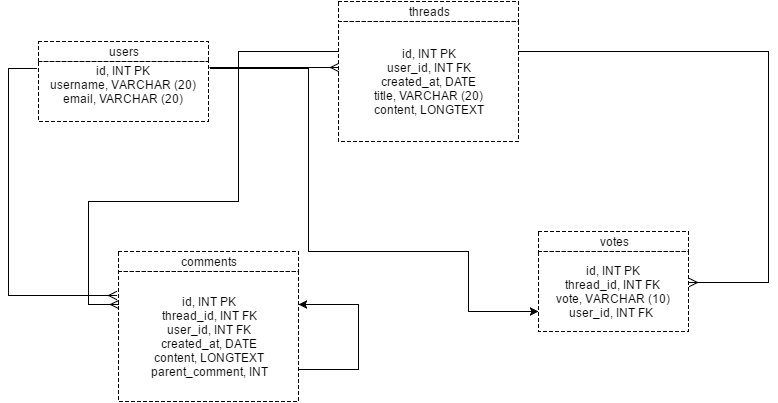

The diagram above was exported from draw.io. Its source (the exported page's mxGraphModel, read from the mxfile embedded in the PNG):
<mxGraphModel dx="872" dy="495" grid="1" gridSize="10" guides="1" tooltips="1" connect="1" arrows="1" fold="1" page="1" pageScale="1" pageWidth="850" pageHeight="1100" background="#ffffff" math="0" shadow="0">
  <root>
    <mxCell id="0" />
    <mxCell id="1" parent="0" />
    <mxCell id="2" value="users" style="whiteSpace=wrap;html=1;dashed=1;strokeColor=#000000;fillColor=#ffffff;" vertex="1" parent="1">
      <mxGeometry x="90" y="120" width="170" height="20" as="geometry" />
    </mxCell>
    <mxCell id="3" value="id, INT PK&lt;div&gt;username, VARCHAR (20)&lt;/div&gt;&lt;div&gt;email, VARCHAR (20)&lt;/div&gt;&lt;div&gt;&lt;br&gt;&lt;/div&gt;" style="whiteSpace=wrap;html=1;dashed=1;strokeColor=#000000;fillColor=#ffffff;" vertex="1" parent="1">
      <mxGeometry x="90" y="140" width="170" height="60" as="geometry" />
    </mxCell>
    <mxCell id="4" value="threads" style="whiteSpace=wrap;html=1;dashed=1;strokeColor=#000000;fillColor=#ffffff;" vertex="1" parent="1">
      <mxGeometry x="390" y="80" width="180" height="20" as="geometry" />
    </mxCell>
    <mxCell id="5" value="id, INT PK&lt;div&gt;user_id, INT FK&lt;/div&gt;&lt;div&gt;created_at, DATE&lt;/div&gt;&lt;div&gt;title, VARCHAR (20)&lt;/div&gt;&lt;div&gt;content, LONGTEXT&lt;/div&gt;" style="whiteSpace=wrap;html=1;dashed=1;strokeColor=#000000;fillColor=#ffffff;" vertex="1" parent="1">
      <mxGeometry x="390" y="100" width="180" height="120" as="geometry" />
    </mxCell>
    <mxCell id="6" value="comments" style="whiteSpace=wrap;html=1;dashed=1;strokeColor=#000000;fillColor=#ffffff;" vertex="1" parent="1">
      <mxGeometry x="170" y="330" width="180" height="20" as="geometry" />
    </mxCell>
    <mxCell id="7" value="id, INT PK&lt;div&gt;thread_id, INT FK&lt;/div&gt;&lt;div&gt;user_id, INT FK&lt;/div&gt;&lt;div&gt;created_at, DATE&lt;/div&gt;&lt;div&gt;content, LONGTEXT&lt;/div&gt;&lt;div&gt;parent_comment, INT&lt;/div&gt;" style="whiteSpace=wrap;html=1;dashed=1;strokeColor=#000000;fillColor=#ffffff;" vertex="1" parent="1">
      <mxGeometry x="170" y="350" width="180" height="130" as="geometry" />
    </mxCell>
    <mxCell id="8" value="votes" style="whiteSpace=wrap;html=1;dashed=1;strokeColor=#000000;fillColor=#ffffff;" vertex="1" parent="1">
      <mxGeometry x="590" y="310" width="150" height="20" as="geometry" />
    </mxCell>
    <mxCell id="9" value="id, INT PK&lt;div&gt;thread_id, INT FK&lt;/div&gt;&lt;div&gt;vote, VARCHAR (10)&lt;/div&gt;&lt;div&gt;user_id, INT FK&amp;nbsp;&lt;/div&gt;" style="whiteSpace=wrap;html=1;dashed=1;strokeColor=#000000;fillColor=#ffffff;" vertex="1" parent="1">
      <mxGeometry x="590" y="330" width="150" height="80" as="geometry" />
    </mxCell>
    <mxCell id="10" value="" style="endArrow=ERmany;html=1;strokeColor=#000000;strokeWidth=1;exitX=1.006;exitY=0.1;exitPerimeter=0;entryX=0;entryY=0.383;entryPerimeter=0;endFill=0;" edge="1" parent="1" source="3" target="5">
      <mxGeometry width="50" height="50" relative="1" as="geometry">
        <mxPoint x="290" y="160" as="sourcePoint" />
        <mxPoint x="340" y="110" as="targetPoint" />
      </mxGeometry>
    </mxCell>
    <mxCell id="11" value="" style="endArrow=classic;html=1;strokeColor=#000000;strokeWidth=1;edgeStyle=orthogonalEdgeStyle;rounded=0;entryX=1;entryY=0.25;exitX=1;exitY=0.75;" edge="1" parent="1" source="7" target="7">
      <mxGeometry width="50" height="50" relative="1" as="geometry">
        <mxPoint x="470" y="448" as="sourcePoint" />
        <mxPoint x="500" y="380" as="targetPoint" />
        <Array as="points">
          <mxPoint x="410" y="448" />
          <mxPoint x="410" y="383" />
        </Array>
      </mxGeometry>
    </mxCell>
    <mxCell id="12" value="" style="endArrow=ERmany;html=1;strokeColor=#000000;strokeWidth=1;exitX=1;exitY=0.25;edgeStyle=elbowEdgeStyle;rounded=0;endFill=0;entryX=1.007;entryY=0.391;entryPerimeter=0;" edge="1" parent="1" source="5" target="9">
      <mxGeometry width="50" height="50" relative="1" as="geometry">
        <mxPoint x="660" y="200" as="sourcePoint" />
        <mxPoint x="780" y="250" as="targetPoint" />
        <Array as="points">
          <mxPoint x="820" y="190" />
        </Array>
      </mxGeometry>
    </mxCell>
    <mxCell id="14" value="" style="endArrow=ERmany;html=1;strokeColor=#000000;strokeWidth=1;exitX=0;exitY=0.25;rounded=0;edgeStyle=orthogonalEdgeStyle;entryX=0;entryY=0.25;endFill=0;" edge="1" parent="1" source="5" target="7">
      <mxGeometry width="50" height="50" relative="1" as="geometry">
        <mxPoint x="320" y="100" as="sourcePoint" />
        <mxPoint x="370" y="50" as="targetPoint" />
        <Array as="points">
          <mxPoint x="290" y="130" />
          <mxPoint x="290" y="280" />
          <mxPoint x="140" y="280" />
          <mxPoint x="140" y="383" />
        </Array>
      </mxGeometry>
    </mxCell>
    <mxCell id="15" value="" style="endArrow=ERmany;html=1;strokeColor=#000000;strokeWidth=1;exitX=-0.012;exitY=0.117;exitPerimeter=0;rounded=0;edgeStyle=orthogonalEdgeStyle;entryX=-0.011;entryY=0.185;entryPerimeter=0;endFill=0;" edge="1" parent="1" source="3" target="7">
      <mxGeometry width="50" height="50" relative="1" as="geometry">
        <mxPoint x="50" y="320" as="sourcePoint" />
        <mxPoint x="100" y="270" as="targetPoint" />
        <Array as="points">
          <mxPoint x="60" y="147" />
          <mxPoint x="60" y="374" />
        </Array>
      </mxGeometry>
    </mxCell>
    <mxCell id="16" value="" style="endArrow=classic;html=1;strokeColor=#000000;strokeWidth=1;exitX=1.012;exitY=0.117;exitPerimeter=0;edgeStyle=orthogonalEdgeStyle;rounded=0;entryX=0;entryY=0.75;" edge="1" parent="1" source="3" target="9">
      <mxGeometry width="50" height="50" relative="1" as="geometry">
        <mxPoint x="430" y="340" as="sourcePoint" />
        <mxPoint x="480" y="290" as="targetPoint" />
        <Array as="points">
          <mxPoint x="360" y="147" />
          <mxPoint x="360" y="330" />
          <mxPoint x="520" y="330" />
          <mxPoint x="520" y="390" />
        </Array>
      </mxGeometry>
    </mxCell>
  </root>
</mxGraphModel>